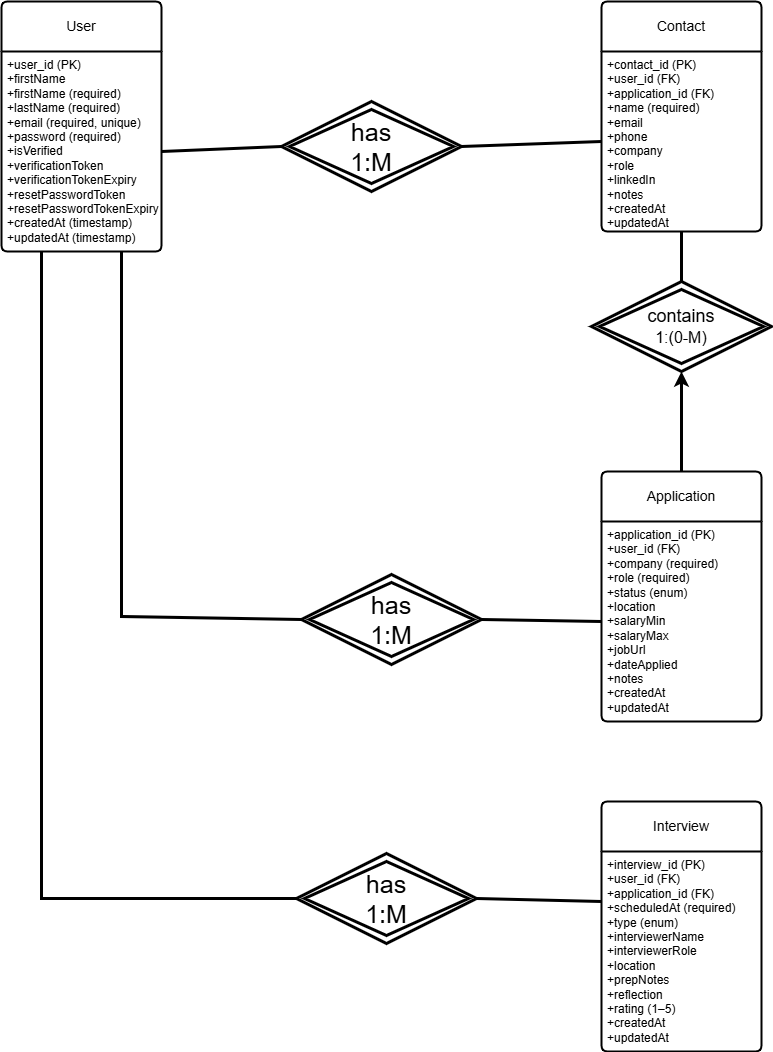

The diagram above was exported from draw.io. Its source (the exported page's mxGraphModel, read from the mxfile embedded in the PNG):
<mxGraphModel dx="2150" dy="1163" grid="1" gridSize="10" guides="1" tooltips="1" connect="1" arrows="1" fold="1" page="1" pageScale="1" pageWidth="850" pageHeight="1100" math="0" shadow="0">
  <root>
    <mxCell id="0" />
    <mxCell id="1" parent="0" />
    <mxCell id="X5pHlTlYAaESI2xO5HMr-1" parent="1" style="swimlane;childLayout=stackLayout;horizontal=1;startSize=50;horizontalStack=0;rounded=1;fontSize=14;fontStyle=0;strokeWidth=2;resizeParent=0;resizeLast=1;shadow=0;dashed=0;align=center;arcSize=4;whiteSpace=wrap;html=1;" value="User" vertex="1">
      <mxGeometry height="250" width="160" x="40" y="40" as="geometry" />
    </mxCell>
    <mxCell id="X5pHlTlYAaESI2xO5HMr-2" parent="X5pHlTlYAaESI2xO5HMr-1" style="align=left;strokeColor=none;fillColor=none;spacingLeft=4;spacingRight=4;fontSize=12;verticalAlign=top;resizable=0;rotatable=0;part=1;html=1;whiteSpace=wrap;" value="+user_id (PK)&lt;br&gt;+firstName&lt;br&gt;+&lt;span style=&quot;background-color: transparent;&quot;&gt;firstName (required)&lt;/span&gt;&lt;div&gt;+lastName (required)&lt;/div&gt;&lt;div&gt;+email (required, unique)&lt;/div&gt;&lt;div&gt;+password (required)&lt;/div&gt;&lt;div&gt;+isVerified&lt;/div&gt;&lt;div&gt;+verificationToken&lt;/div&gt;&lt;div&gt;+verificationTokenExpiry&lt;/div&gt;&lt;div&gt;+resetPasswordToken&lt;/div&gt;&lt;div&gt;+resetPasswordTokenExpiry&lt;/div&gt;&lt;div&gt;+createdAt (timestamp)&lt;/div&gt;&lt;div&gt;+updatedAt (timestamp)&lt;/div&gt;" vertex="1">
      <mxGeometry height="200" width="160" y="50" as="geometry" />
    </mxCell>
    <mxCell id="X5pHlTlYAaESI2xO5HMr-3" parent="1" style="swimlane;childLayout=stackLayout;horizontal=1;startSize=50;horizontalStack=0;rounded=1;fontSize=14;fontStyle=0;strokeWidth=2;resizeParent=0;resizeLast=1;shadow=0;dashed=0;align=center;arcSize=4;whiteSpace=wrap;html=1;" value="Application" vertex="1">
      <mxGeometry height="250" width="160" x="640" y="510" as="geometry" />
    </mxCell>
    <mxCell id="X5pHlTlYAaESI2xO5HMr-4" parent="X5pHlTlYAaESI2xO5HMr-3" style="align=left;strokeColor=none;fillColor=none;spacingLeft=4;spacingRight=4;fontSize=12;verticalAlign=top;resizable=0;rotatable=0;part=1;html=1;whiteSpace=wrap;" value="+&lt;span style=&quot;background-color: transparent;&quot;&gt;application_id (PK)&lt;/span&gt;&lt;div&gt;+user_id (FK)&lt;/div&gt;&lt;div&gt;+company (required)&lt;/div&gt;&lt;div&gt;+role (required)&lt;/div&gt;&lt;div&gt;+status (enum)&lt;/div&gt;&lt;div&gt;+location&lt;/div&gt;&lt;div&gt;+salaryMin&lt;/div&gt;&lt;div&gt;+salaryMax&lt;/div&gt;&lt;div&gt;+jobUrl&lt;/div&gt;&lt;div&gt;+dateApplied&lt;/div&gt;&lt;div&gt;+notes&lt;/div&gt;&lt;div&gt;+createdAt&lt;/div&gt;&lt;div&gt;+updatedAt&lt;/div&gt;" vertex="1">
      <mxGeometry height="200" width="160" y="50" as="geometry" />
    </mxCell>
    <mxCell id="X5pHlTlYAaESI2xO5HMr-5" parent="1" style="swimlane;childLayout=stackLayout;horizontal=1;startSize=50;horizontalStack=0;rounded=1;fontSize=14;fontStyle=0;strokeWidth=2;resizeParent=0;resizeLast=1;shadow=0;dashed=0;align=center;arcSize=4;whiteSpace=wrap;html=1;" value="Contact" vertex="1">
      <mxGeometry height="230" width="160" x="640" y="40" as="geometry" />
    </mxCell>
    <mxCell id="X5pHlTlYAaESI2xO5HMr-6" parent="X5pHlTlYAaESI2xO5HMr-5" style="align=left;strokeColor=none;fillColor=none;spacingLeft=4;spacingRight=4;fontSize=12;verticalAlign=top;resizable=0;rotatable=0;part=1;html=1;whiteSpace=wrap;" value="+&lt;span style=&quot;background-color: transparent;&quot;&gt;contact_id (PK)&lt;/span&gt;&lt;div&gt;+user_id (FK)&lt;/div&gt;&lt;div&gt;+application_id (FK)&lt;/div&gt;&lt;div&gt;+name (required)&lt;/div&gt;&lt;div&gt;+email&lt;/div&gt;&lt;div&gt;+phone&lt;/div&gt;&lt;div&gt;+company&lt;/div&gt;&lt;div&gt;+role&lt;/div&gt;&lt;div&gt;+linkedIn&lt;/div&gt;&lt;div&gt;+notes&lt;/div&gt;&lt;div&gt;+createdAt&lt;/div&gt;&lt;div&gt;+updatedAt&lt;/div&gt;" vertex="1">
      <mxGeometry height="180" width="160" y="50" as="geometry" />
    </mxCell>
    <mxCell id="X5pHlTlYAaESI2xO5HMr-7" parent="1" style="swimlane;childLayout=stackLayout;horizontal=1;startSize=50;horizontalStack=0;rounded=1;fontSize=14;fontStyle=0;strokeWidth=2;resizeParent=0;resizeLast=1;shadow=0;dashed=0;align=center;arcSize=4;whiteSpace=wrap;html=1;" value="Interview" vertex="1">
      <mxGeometry height="250" width="160" x="640" y="840" as="geometry" />
    </mxCell>
    <mxCell id="X5pHlTlYAaESI2xO5HMr-8" parent="X5pHlTlYAaESI2xO5HMr-7" style="align=left;strokeColor=none;fillColor=none;spacingLeft=4;spacingRight=4;fontSize=12;verticalAlign=top;resizable=0;rotatable=0;part=1;html=1;whiteSpace=wrap;" value="+&lt;span style=&quot;background-color: transparent;&quot;&gt;interview_id (PK)&lt;/span&gt;&lt;div&gt;+user_id (FK)&lt;/div&gt;&lt;div&gt;+application_id (FK)&lt;/div&gt;&lt;div&gt;+scheduledAt (required)&lt;/div&gt;&lt;div&gt;+type (enum)&lt;/div&gt;&lt;div&gt;+interviewerName&lt;/div&gt;&lt;div&gt;+interviewerRole&lt;/div&gt;&lt;div&gt;+location&lt;/div&gt;&lt;div&gt;+prepNotes&lt;/div&gt;&lt;div&gt;+reflection&lt;/div&gt;&lt;div&gt;+rating (1–5)&lt;/div&gt;&lt;div&gt;+createdAt&lt;/div&gt;&lt;div&gt;+updatedAt&lt;/div&gt;" vertex="1">
      <mxGeometry height="200" width="160" y="50" as="geometry" />
    </mxCell>
    <mxCell id="X5pHlTlYAaESI2xO5HMr-13" parent="1" style="shape=rhombus;double=1;perimeter=rhombusPerimeter;whiteSpace=wrap;html=1;align=center;strokeWidth=3;" value="&lt;font style=&quot;font-size: 25px;&quot;&gt;has&lt;/font&gt;&lt;div&gt;&lt;font style=&quot;font-size: 25px;&quot;&gt;1:M&lt;/font&gt;&lt;/div&gt;" vertex="1">
      <mxGeometry height="90" width="180" x="320" y="140" as="geometry" />
    </mxCell>
    <mxCell id="X5pHlTlYAaESI2xO5HMr-18" edge="1" parent="1" source="X5pHlTlYAaESI2xO5HMr-13" style="endArrow=none;html=1;rounded=0;exitX=0;exitY=0.5;exitDx=0;exitDy=0;entryX=1;entryY=0.5;entryDx=0;entryDy=0;strokeWidth=3;" target="X5pHlTlYAaESI2xO5HMr-2" value="">
      <mxGeometry height="50" relative="1" width="50" as="geometry">
        <mxPoint x="400" y="310" as="sourcePoint" />
        <mxPoint x="450" y="260" as="targetPoint" />
      </mxGeometry>
    </mxCell>
    <mxCell id="X5pHlTlYAaESI2xO5HMr-19" edge="1" parent="1" source="X5pHlTlYAaESI2xO5HMr-6" style="endArrow=none;html=1;rounded=0;entryX=1;entryY=0.5;entryDx=0;entryDy=0;exitX=0;exitY=0.5;exitDx=0;exitDy=0;strokeWidth=3;" target="X5pHlTlYAaESI2xO5HMr-13" value="">
      <mxGeometry height="50" relative="1" width="50" as="geometry">
        <mxPoint x="400" y="310" as="sourcePoint" />
        <mxPoint x="450" y="260" as="targetPoint" />
      </mxGeometry>
    </mxCell>
    <mxCell id="X5pHlTlYAaESI2xO5HMr-20" parent="1" style="shape=rhombus;double=1;perimeter=rhombusPerimeter;whiteSpace=wrap;html=1;align=center;strokeWidth=3;" value="&lt;font style=&quot;font-size: 25px;&quot;&gt;has&lt;/font&gt;&lt;div&gt;&lt;font style=&quot;font-size: 25px;&quot;&gt;1:M&lt;/font&gt;&lt;/div&gt;" vertex="1">
      <mxGeometry height="90" width="180" x="335" y="892" as="geometry" />
    </mxCell>
    <mxCell id="X5pHlTlYAaESI2xO5HMr-21" edge="1" parent="1" source="X5pHlTlYAaESI2xO5HMr-20" style="endArrow=none;html=1;rounded=0;exitX=0;exitY=0.5;exitDx=0;exitDy=0;entryX=0.25;entryY=1;entryDx=0;entryDy=0;strokeWidth=3;" target="X5pHlTlYAaESI2xO5HMr-2" value="">
      <mxGeometry height="50" relative="1" width="50" as="geometry">
        <Array as="points">
          <mxPoint x="80" y="937" />
        </Array>
        <mxPoint x="370" y="350" as="sourcePoint" />
        <mxPoint x="250" y="361" as="targetPoint" />
      </mxGeometry>
    </mxCell>
    <mxCell id="X5pHlTlYAaESI2xO5HMr-22" edge="1" parent="1" source="X5pHlTlYAaESI2xO5HMr-8" style="endArrow=none;html=1;rounded=0;exitX=0;exitY=0.25;exitDx=0;exitDy=0;entryX=1;entryY=0.5;entryDx=0;entryDy=0;strokeWidth=3;" target="X5pHlTlYAaESI2xO5HMr-20" value="">
      <mxGeometry height="50" relative="1" width="50" as="geometry">
        <mxPoint x="470" y="350" as="sourcePoint" />
        <mxPoint x="350" y="361" as="targetPoint" />
      </mxGeometry>
    </mxCell>
    <mxCell id="X5pHlTlYAaESI2xO5HMr-23" edge="1" parent="1" source="X5pHlTlYAaESI2xO5HMr-27" style="endArrow=none;html=1;rounded=0;entryX=0.75;entryY=1;entryDx=0;entryDy=0;strokeWidth=3;exitX=0;exitY=0.5;exitDx=0;exitDy=0;" target="X5pHlTlYAaESI2xO5HMr-2" value="">
      <mxGeometry height="50" relative="1" width="50" as="geometry">
        <Array as="points">
          <mxPoint x="160" y="655" />
        </Array>
        <mxPoint x="280" y="960" as="sourcePoint" />
        <mxPoint x="340" y="881" as="targetPoint" />
      </mxGeometry>
    </mxCell>
    <mxCell id="X5pHlTlYAaESI2xO5HMr-24" edge="1" parent="1" source="X5pHlTlYAaESI2xO5HMr-4" style="endArrow=none;html=1;rounded=0;exitX=0;exitY=0.5;exitDx=0;exitDy=0;entryX=1;entryY=0.5;entryDx=0;entryDy=0;strokeWidth=3;" target="X5pHlTlYAaESI2xO5HMr-27" value="">
      <mxGeometry height="50" relative="1" width="50" as="geometry">
        <mxPoint x="540" y="890" as="sourcePoint" />
        <mxPoint x="420" y="901" as="targetPoint" />
      </mxGeometry>
    </mxCell>
    <mxCell id="X5pHlTlYAaESI2xO5HMr-25" edge="1" parent="1" source="X5pHlTlYAaESI2xO5HMr-3" style="endArrow=classic;html=1;rounded=0;exitX=0.5;exitY=0;exitDx=0;exitDy=0;entryX=0.5;entryY=1;entryDx=0;entryDy=0;strokeWidth=3;endFill=1;startArrow=none;startFill=0;" target="X5pHlTlYAaESI2xO5HMr-28" value="">
      <mxGeometry height="50" relative="1" width="50" as="geometry">
        <mxPoint x="760" y="660" as="sourcePoint" />
        <mxPoint x="640" y="671" as="targetPoint" />
      </mxGeometry>
    </mxCell>
    <mxCell id="X5pHlTlYAaESI2xO5HMr-26" edge="1" parent="1" source="X5pHlTlYAaESI2xO5HMr-6" style="endArrow=none;html=1;rounded=0;exitX=0.5;exitY=1;exitDx=0;exitDy=0;entryX=0.5;entryY=0;entryDx=0;entryDy=0;strokeWidth=3;" target="X5pHlTlYAaESI2xO5HMr-28" value="">
      <mxGeometry height="50" relative="1" width="50" as="geometry">
        <mxPoint x="760" y="660" as="sourcePoint" />
        <mxPoint x="640" y="671" as="targetPoint" />
      </mxGeometry>
    </mxCell>
    <mxCell id="X5pHlTlYAaESI2xO5HMr-27" parent="1" style="shape=rhombus;double=1;perimeter=rhombusPerimeter;whiteSpace=wrap;html=1;align=center;strokeWidth=3;" value="&lt;font style=&quot;font-size: 25px;&quot;&gt;has&lt;/font&gt;&lt;div&gt;&lt;font style=&quot;font-size: 25px;&quot;&gt;1:M&lt;/font&gt;&lt;/div&gt;" vertex="1">
      <mxGeometry height="90" width="180" x="340" y="613" as="geometry" />
    </mxCell>
    <mxCell id="X5pHlTlYAaESI2xO5HMr-28" parent="1" style="shape=rhombus;double=1;perimeter=rhombusPerimeter;whiteSpace=wrap;html=1;align=center;strokeWidth=3;" value="&lt;font style=&quot;font-size: 18px;&quot;&gt;contains&lt;/font&gt;&lt;div&gt;&lt;font size=&quot;3&quot;&gt;&lt;span style=&quot;background-color: transparent; color: light-dark(rgb(0, 0, 0), rgb(255, 255, 255));&quot;&gt;1:(0-&lt;/span&gt;&lt;span style=&quot;background-color: transparent; color: light-dark(rgb(0, 0, 0), rgb(255, 255, 255));&quot;&gt;M)&lt;/span&gt;&lt;/font&gt;&lt;/div&gt;" vertex="1">
      <mxGeometry height="90" width="180" x="630" y="320" as="geometry" />
    </mxCell>
  </root>
</mxGraphModel>